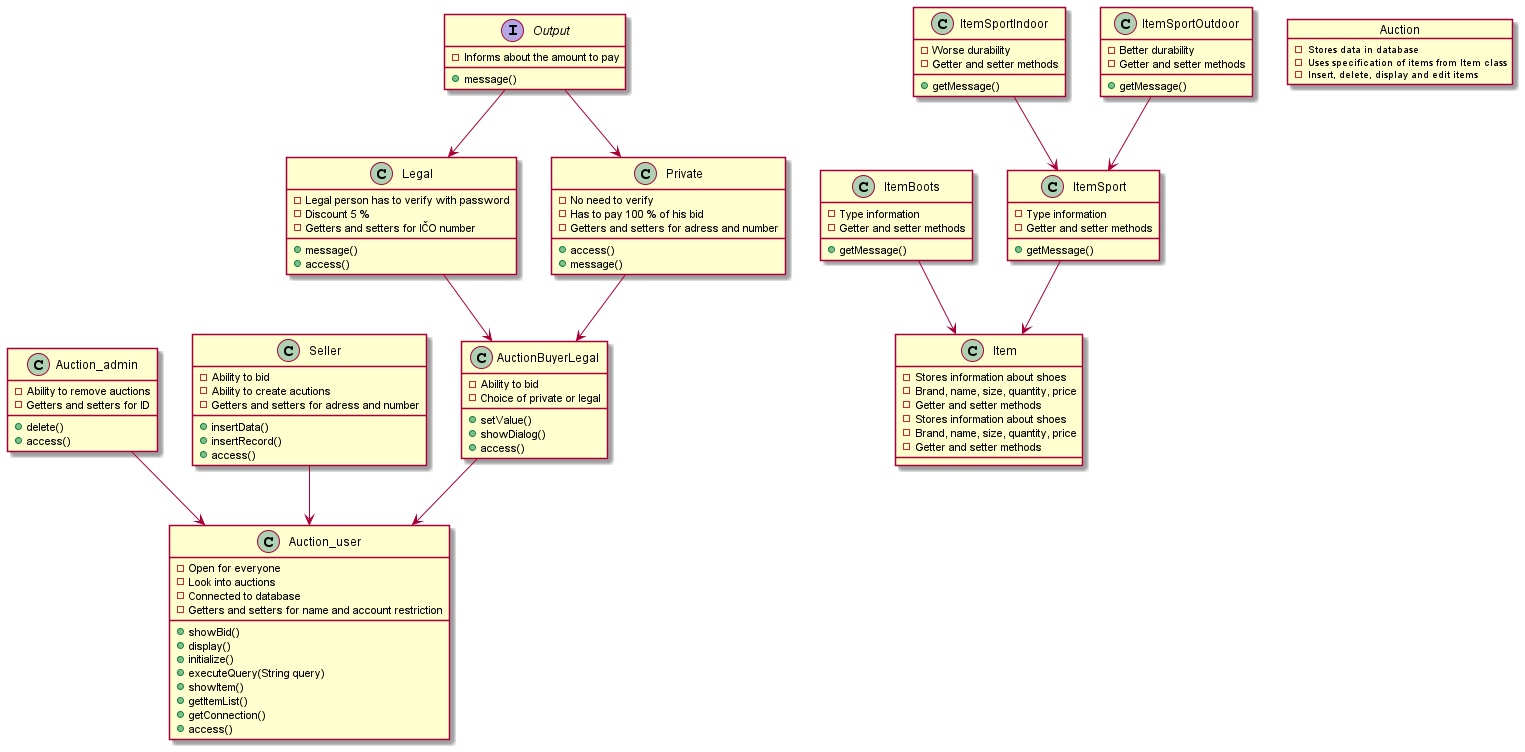

The diagram above was rendered by PlantUML. Its source (embedded in the PNG):
@startuml

AuctionBuyerLegal --> Auction_user
Legal --> AuctionBuyerLegal
Private --> AuctionBuyerLegal
Auction_admin --> Auction_user
Seller --> Auction_user
Output --> Legal
Output --> Private
ItemBoots --> Item
ItemSport --> Item
ItemSportIndoor --> ItemSport
ItemSportOutdoor --> ItemSport


class Auction_user{
    - Open for everyone
    - Look into auctions
    - Connected to database
    - Getters and setters for name and account restriction
    + showBid()
    + display()
    + initialize()
    + executeQuery(String query)
    + showItem()
    + getItemList()
    + getConnection()
    + access()
}


class AuctionBuyerLegal{
    - Ability to bid
    - Choice of private or legal
    +setValue()
    + showDialog()
    + access()
}

class Legal{
    - Legal person has to verify with password
    - Discount 5 %
    - Getters and setters for IČO number

    + message()
    + access()

}

class Private{
    - No need to verify
    - Has to pay 100 % of his bid
    - Getters and setters for adress and number
    +access()
    + message()

}

class Seller{
    - Ability to bid
    - Ability to create acutions
    - Getters and setters for adress and number
    + insertData()
    + insertRecord()
    + access()

}

class Auction_admin{
    - Ability to remove auctions
    - Getters and setters for ID
    + delete()
    + access()

}

interface Output{
    -Informs about the amount to pay
    +message()
}

class Item{
    - Stores information about shoes
    - Brand, name, size, quantity, price
    - Getter and setter methods
}

class Item{
    - Stores information about shoes
    - Brand, name, size, quantity, price
    - Getter and setter methods
}
class ItemSport{
    - Type information
    - Getter and setter methods
    + getMessage()
}
class ItemBoots{
    - Type information
    - Getter and setter methods
    + getMessage()
}

class ItemSportIndoor{
    - Worse durability
    - Getter and setter methods
    + getMessage()
}

class ItemSportOutdoor{
    - Better durability
    - Getter and setter methods
    + getMessage()
}

Object Auction{
    - Stores data in database
    - Uses specification of items from Item class
    - Insert, delete, display and edit items
}


@enduml